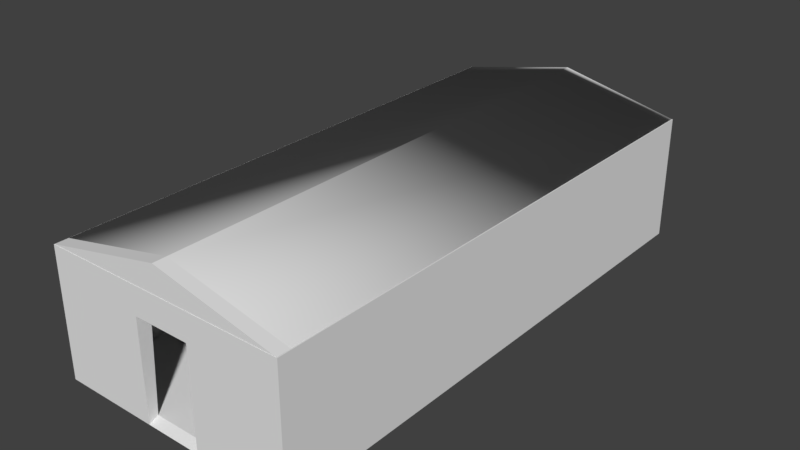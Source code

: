 # Source: Bunkhouse.blend  (saved by Blender 2.80.75; exported with 4.5.12 LTS)
import bpy
from mathutils import Matrix  # noqa: F401  (used for matrix-valued properties, if any)

bpy.ops.wm.read_factory_settings(use_empty=True)
scene = bpy.context.scene
scene.name = 'Scene'

# ---- collections
col_collection_1 = bpy.data.collections.new('Collection 1'); scene.collection.children.link(col_collection_1)

# ---- world
world_world = bpy.data.worlds.new('World'); scene.world = world_world
world_world.color = (0.05088, 0.05088, 0.05088)
world_world.use_sun_shadow = False
world_world.sun_shadow_jitter_overblur = 0.0

# ---- meshes
me_cube_001 = bpy.data.meshes.new('Cube.001')
me_cube_001.from_pydata([(-1.58, -8.997, -1.278), (-1.58, -8.997, 4.996), (-1.58, 17.97, -1.278), (-1.58, 17.97, 4.996), (10.59, -8.997, -1.278), (10.59, -8.997, 4.996), (10.59, 17.97, -1.278), (10.59, 17.97, 4.996), (3.171, -8.997, -1.278), (5.951, -8.997, -1.278), (5.951, 17.97, -1.278), (3.171, 17.97, -1.278), (3.171, -8.997, 3.635), (5.951, -8.997, 3.635), (3.171, 17.97, 3.635), (5.951, 17.97, 3.635), (-1.276, -8.323, -1.121), (-1.276, -8.323, 4.996), (-1.276, 17.29, -1.121), (-1.276, 17.29, 4.996), (10.29, -8.323, -1.121), (10.29, -8.323, 4.996), (10.29, 17.29, -1.121), (10.29, 17.29, 4.996), (3.171, -8.548, -1.069), (5.951, -8.548, -1.069), (5.951, 17.29, -1.121), (3.171, 17.29, -1.121), (3.171, -8.323, 3.635), (5.951, -8.323, 3.635), (3.171, 17.29, 3.635), (5.951, 17.29, 3.635)], [], [(0, 1, 3, 2), (2, 3, 7, 6, 10, 15, 14, 11), (6, 7, 5, 4), (4, 5, 1, 0, 8, 12, 13, 9), (2, 11, 8, 0), (8, 11, 10, 9), (9, 10, 6, 4), (11, 14, 15, 10), (16, 18, 19, 17), (18, 27, 30, 31, 26, 22, 23, 19), (22, 20, 21, 23), (20, 25, 29, 28, 24, 16, 17, 21), (18, 16, 24, 27), (24, 25, 26, 27), (25, 20, 22, 26), (27, 26, 31, 30), (3, 1, 17, 19), (7, 3, 19, 23), (5, 7, 23, 21), (1, 5, 21, 17), (8, 9, 25, 24), (12, 8, 24, 28), (13, 12, 28, 29), (9, 13, 29, 25)])
me_cube_001.polygons.foreach_set('use_smooth', [True] * 24)
_k = set([(0, 1), (0, 2), (0, 8), (1, 3), (1, 5), (2, 3), (2, 11), (3, 7), (4, 5), (4, 6), (4, 9), (5, 7), (6, 7), (6, 10), (8, 9), (8, 12), (8, 24), (9, 13), (9, 25), (10, 11), (12, 13), (12, 28), (13, 29), (16, 17), (16, 18), (16, 24), (17, 19), (17, 21), (18, 19), (18, 27), (19, 23), (20, 21), (20, 22), (20, 25), (21, 23), (22, 23), (22, 26), (24, 25), (24, 28), (25, 29), (26, 27), (28, 29)])
me_cube_001.attributes.new('sharp_edge', 'BOOLEAN', 'EDGE').data.foreach_set('value', [ (min(e.vertices), max(e.vertices)) in _k for e in me_cube_001.edges])
_uv = me_cube_001.uv_layers.new(name='UVMap')
_uv.uv.foreach_set('vector', [0.375, 0.0, 0.625, 0.0, 0.625, 0.25, 0.375, 0.25, 0.375, 0.25, 0.625, 0.25, 0.625, 0.5, 0.375, 0.5, 0.375, 0.4047, 0.5708, 0.4047, 0.5708, 0.3476, 0.375, 0.3476, 0.375, 0.5, 0.625, 0.5, 0.625, 0.75, 0.375, 0.75, 0.375, 0.75, 0.625, 0.75, 0.625, 1.0, 0.375, 1.0, 0.375, 0.9024, 0.5708, 0.9024, 0.5708, 0.8453, 0.375, 0.8453, 0.125, 0.5, 0.2226, 0.5, 0.2226, 0.75, 0.125, 0.75, 0.2226, 0.75, 0.2226, 0.5, 0.2797, 0.5, 0.2797, 0.75, 0.2797, 0.75, 0.2797, 0.5, 0.375, 0.5, 0.375, 0.75, 0.375, 0.3476, 0.5708, 0.3476, 0.5708, 0.4047, 0.375, 0.4047, 0.375, 0.0, 0.375, 0.25, 0.625, 0.25, 0.625, 0.0, 0.375, 0.25, 0.375, 0.3476, 0.5708, 0.3476, 0.5708, 0.4047, 0.375, 0.4047, 0.375, 0.5, 0.625, 0.5, 0.625, 0.25, 0.375, 0.5, 0.375, 0.75, 0.625, 0.75, 0.625, 0.5, 0.375, 0.75, 0.375, 0.8453, 0.5708, 0.8453, 0.5708, 0.9024, 0.375, 0.9024, 0.375, 1.0, 0.625, 1.0, 0.625, 0.75, 0.125, 0.5, 0.125, 0.75, 0.2226, 0.75, 0.2226, 0.5, 0.2226, 0.75, 0.2797, 0.75, 0.2797, 0.5, 0.2226, 0.5, 0.2797, 0.75, 0.375, 0.75, 0.375, 0.5, 0.2797, 0.5, 0.375, 0.3476, 0.375, 0.4047, 0.5708, 0.4047, 0.5708, 0.3476, 0.625, 0.25, 0.625, 0.0, 0.625, 0.0, 0.625, 0.25, 0.625, 0.5, 0.625, 0.25, 0.625, 0.25, 0.625, 0.5, 0.625, 0.75, 0.625, 0.5, 0.625, 0.5, 0.625, 0.75, 0.625, 1.0, 0.625, 0.75, 0.625, 0.75, 0.625, 1.0, 0.2226, 0.75, 0.2797, 0.75, 0.2797, 0.75, 0.2226, 0.75, 0.5708, 0.9024, 0.375, 0.9024, 0.375, 0.9024, 0.5708, 0.9024, 0.5708, 0.8453, 0.5708, 0.9024, 0.5708, 0.9024, 0.5708, 0.8453, 0.375, 0.8453, 0.5708, 0.8453, 0.5708, 0.8453, 0.375, 0.8453])
me_cube_001.use_remesh_preserve_volume = False
me_cube_001.use_remesh_preserve_attributes = False
me_cube_001.use_mirror_vertex_groups = False
me_cube_001.update()
me_cube_001.normals_split_custom_set([tuple(v) for v in zip(*[iter([-1.0, 0.0, 0.0, -1.0, 0.0, 0.0, -1.0, 0.0, 0.0, -1.0, 0.0, 0.0, 0.0, 1.0, 2.209e-07, 0.0, 1.0, 2.209e-07, 0.0, 1.0, 2.209e-07, 0.0, 1.0, 2.209e-07, 0.0, 1.0, 3.948e-08, 0.0, 1.0, 3.948e-08, 0.0, 1.0, 3.948e-08, 0.0, 1.0, 3.948e-08, 1.0, 0.0, 0.0, 1.0, 0.0, 0.0, 1.0, 0.0, 0.0, 1.0, 0.0, 0.0, 0.0, -1.0, 9.134e-08, 0.0, -1.0, 9.134e-08, 0.0, -1.0, 9.134e-08, 0.0, -1.0, 9.134e-08, 0.0, -1.0, 9.134e-08, 0.0, -1.0, 9.134e-08, 0.0, -1.0, 9.134e-08, 0.0, -1.0, 9.134e-08, 0.0, 0.0, -1.0, 0.0, 0.0, -1.0, 0.0, 0.0, -1.0, 0.0, 0.0, -1.0, 0.0, 0.0, -1.0, 0.0, 0.0, -1.0, 0.0, 0.0, -1.0, 0.0, 0.0, -1.0, 0.0, 0.0, -1.0, 0.0, 0.0, -1.0, 0.0, 0.0, -1.0, 0.0, 0.0, -1.0, 0.0, 1.0, 3.948e-08, 0.0, 1.0, 3.948e-08, 0.0, 1.0, 3.948e-08, 0.0, 1.0, 3.948e-08, 1.0, 0.0, 0.0, 1.0, 0.0, 0.0, 1.0, 0.0, 0.0, 1.0, 0.0, 0.0, 0.0, -1.0, 0.0, 0.0, -1.0, 1.443e-07, 0.0, -1.0, 1.443e-07, 0.0, -1.0, 1.443e-07, 0.0, -1.0, 1.443e-07, 0.0, -1.0, 0.0, 0.0, -1.0, 0.0, 0.0, -1.0, 0.0, -1.0, 0.0, 0.0, -1.0, 0.0, 0.0, -1.0, 0.0, 0.0, -1.0, 0.0, 0.0, -2.601e-10, 0.9999, -0.01722, -2.601e-10, 0.9999, -0.01722, -2.601e-10, 0.9999, -0.01722, -2.601e-10, 0.9999, -0.01722, -2.601e-10, 0.9999, -0.01722, -2.601e-10, 0.9999, -0.01722, -2.601e-10, 0.9999, -0.01722, -2.601e-10, 0.9999, -0.01722, -0.005854, 0.001016, 1.0, -0.005854, 0.001016, 1.0, -0.002879, 0.001528, 1.0, -0.002927, 0.00152, 1.0, -0.002879, 0.001528, 1.0, 0.002952, 0.001528, 1.0, 0.003002, 0.00152, 1.0, -0.002927, 0.00152, 1.0, 0.002952, 0.001528, 1.0, 0.006004, 0.001016, 1.0, 0.006004, 0.001016, 1.0, 0.003002, 0.00152, 1.0, 0.0, -1.0, 1.443e-07, 0.0, -1.0, 1.443e-07, 0.0, -1.0, 1.443e-07, 0.0, -1.0, 1.443e-07, 0.0, 0.0, 1.0, 0.0, 0.0, 1.0, 0.0, 0.0, 1.0, 0.0, 0.0, 1.0, 0.0, 0.0, 1.0, 0.0, 0.0, 1.0, 0.0, 0.0, 1.0, 0.0, 0.0, 1.0, 0.0, 0.0, 1.0, 0.0, 0.0, 1.0, 0.0, 0.0, 1.0, 0.0, 0.0, 1.0, 0.0, 0.0, 1.0, 0.0, 0.0, 1.0, 0.0, 0.0, 1.0, 0.0, 0.0, 1.0, 0.0, -0.4219, 0.9066, 0.0, -0.4219, 0.9066, 0.0, -0.4219, 0.9066, 0.0, -0.4219, 0.9066, 1.0, 3.546e-07, 0.0, 1.0, 3.546e-07, 0.0, 1.0, 3.546e-07, 0.0, 1.0, 3.546e-07, 0.0, 0.0, 0.0, -1.0, 0.0, 0.0, -1.0, 0.0, 0.0, -1.0, 0.0, 0.0, -1.0, -1.0, -7.092e-07, 3.984e-07, -1.0, -7.092e-07, 3.984e-07, -1.0, -7.092e-07, 3.984e-07, -1.0, -7.092e-07, 3.984e-07])] * 3)])
me_cube_002 = bpy.data.meshes.new('Cube.002')
me_cube_002.from_pydata([(-1.572, -8.982, 4.998), (10.54, -8.982, 4.998), (4.482, -8.982, 6.314), (10.54, -8.323, 4.998), (4.482, -8.323, 6.314), (-1.572, -8.323, 4.998), (4.482, 17.96, 6.314), (-1.572, 17.96, 4.998), (10.54, 17.96, 4.998), (4.482, 17.29, 6.314), (-1.572, 17.29, 4.998), (10.54, 17.29, 4.998), (-1.405, -8.874, 5.016), (4.482, -8.892, 6.136), (4.482, -8.323, 6.114), (10.37, -8.874, 5.016), (10.51, -8.323, 4.799), (-1.558, -8.323, 4.798), (-1.53, 17.94, 4.804), (10.49, 17.94, 4.804), (4.463, 17.87, 6.136), (4.461, 17.34, 6.121), (-1.53, 17.31, 4.803), (10.49, 17.31, 4.803), (4.482, -8.323, 6.114)], [], [(0, 2, 4, 5), (3, 4, 2, 1), (1, 2, 0), (5, 3, 1, 0), (7, 6, 8), (10, 9, 6, 7), (9, 11, 8, 6), (4, 3, 11, 9), (5, 4, 9, 10), (9, 10, 11), (12, 17, 14, 13), (16, 15, 13, 14), (15, 12, 13), (18, 19, 20), (22, 18, 20, 21), (21, 20, 19, 23), (14, 21, 23, 16), (17, 22, 21, 14), (21, 23, 22), (7, 8, 19, 18), (5, 10, 22, 17), (8, 11, 23, 19), (10, 7, 18, 22), (11, 3, 16, 23), (11, 10, 22, 23), (10, 9, 21, 22), (9, 11, 23, 21), (3, 5, 24)])
me_cube_002.polygons.foreach_set('use_smooth', [True] * 28)
_k = set([(0, 1), (0, 2), (0, 5), (1, 2), (1, 3), (2, 4), (3, 4), (4, 5), (4, 9), (6, 7), (6, 8), (6, 9), (12, 13), (12, 15), (12, 17), (13, 14), (13, 15), (14, 16), (14, 17), (14, 21), (15, 16), (18, 20), (19, 20), (20, 21)])
me_cube_002.attributes.new('sharp_edge', 'BOOLEAN', 'EDGE').data.foreach_set('value', [ (min(e.vertices), max(e.vertices)) in _k for e in me_cube_002.edges])
_uv = me_cube_002.uv_layers.new(name='UVMap')
_uv.uv.foreach_set('vector', [0.375, 0.0, 0.625, 0.0, 0.625, 0.25, 0.375, 0.25, 0.375, 0.5, 0.625, 0.5, 0.625, 0.75, 0.375, 0.75, 0.375, 0.75, 0.625, 1.0, 0.375, 1.0, 0.125, 0.5, 0.375, 0.5, 0.375, 0.75, 0.125, 0.75, 0.375, 0.25, 0.625, 0.5, 0.375, 0.5, 0.375, 0.25, 0.625, 0.25, 0.625, 0.25, 0.375, 0.25, 0.625, 0.5, 0.375, 0.5, 0.375, 0.5, 0.625, 0.5, 0.625, 0.5, 0.375, 0.5, 0.375, 0.5, 0.625, 0.5, 0.375, 0.25, 0.625, 0.25, 0.625, 0.25, 0.375, 0.25, 0.625, 0.5, 0.0, 0.0, 0.0, 0.0, 0.375, 0.0, 0.375, 0.25, 0.625, 0.25, 0.625, 0.0, 0.375, 0.5, 0.375, 0.75, 0.625, 0.75, 0.625, 0.5, 0.375, 0.75, 0.375, 1.0, 0.625, 0.75, 0.375, 0.25, 0.375, 0.5, 0.625, 0.25, 0.375, 0.25, 0.375, 0.25, 0.625, 0.25, 0.625, 0.25, 0.625, 0.5, 0.625, 0.5, 0.375, 0.5, 0.375, 0.5, 0.625, 0.5, 0.625, 0.5, 0.375, 0.5, 0.375, 0.5, 0.375, 0.25, 0.375, 0.25, 0.625, 0.25, 0.625, 0.25, 0.875, 0.5, 0.0, 0.0, 0.0, 0.0, 0.375, 0.25, 0.375, 0.5, 0.375, 0.5, 0.375, 0.25, 0.375, 0.25, 0.375, 0.25, 0.375, 0.25, 0.375, 0.25, 0.375, 0.5, 0.375, 0.5, 0.375, 0.5, 0.375, 0.5, 0.375, 0.25, 0.375, 0.25, 0.375, 0.25, 0.375, 0.25, 0.375, 0.5, 0.375, 0.5, 0.375, 0.5, 0.375, 0.5, 0.0, 0.0, 0.0, 0.0, 0.0, 0.0, 0.0, 0.0, 0.0, 0.0, 0.625, 0.5, 0.625, 0.5, 0.0, 0.0, 0.875, 0.5, 0.0, 0.0, 0.0, 0.0, 0.875, 0.5, 0.375, 0.5, 0.125, 0.5, 0.375, 0.5])
me_cube_002.use_remesh_preserve_volume = False
me_cube_002.use_remesh_preserve_attributes = False
me_cube_002.use_mirror_vertex_groups = False
me_cube_002.update()
me_cube_002.normals_split_custom_set([tuple(v) for v in zip(*[iter([-0.2125, 0.0, 0.9772, -0.2125, 0.0, 0.9772, -0.2125, 0.0, 0.9772, -0.2125, 0.0, 0.9772, 0.2125, 0.0, 0.9772, 0.2125, 0.0, 0.9772, 0.2125, 0.0, 0.9772, 0.2125, 0.0, 0.9772, 0.0, -1.0, -4.786e-07, 0.0, -1.0, -4.786e-07, 0.0, -1.0, -4.786e-07, 0.0, 0.1153, -0.9933, 0.0, 0.1153, -0.9933, 0.0, 0.0, -1.0, 0.0, 0.0, -1.0, -0.6793, 0.6102, 0.4077, 0.0, 1.0, -9.573e-07, 0.6793, 0.6102, 0.4077, -0.829, 2.093e-06, 0.5592, -0.2125, 0.0, 0.9772, -0.2125, 0.0, 0.9772, -0.6793, 0.6102, 0.4077, 0.2125, 0.0, 0.9772, 0.829, 2.847e-06, 0.5592, 0.6793, 0.6102, 0.4077, 0.2125, 0.0, 0.9772, 0.2125, 0.0, 0.9772, 0.8264, 0.0002873, 0.5631, 0.8376, 0.0002934, 0.5464, 0.2125, 0.0, 0.9772, -0.8213, 0.0003801, 0.5704, -0.2125, 0.0, 0.9772, -0.2125, 0.0, 0.9772, -0.8324, 0.0003881, 0.5541, 0.0, -1.0, 1.915e-06, 0.0, -0.9982, -0.06012, 0.0, -0.9982, -0.06012, 0.1967, -0.1793, -0.9639, 0.1967, -0.1793, -0.9639, 0.1967, -0.1793, -0.9639, 0.1967, -0.1793, -0.9639, -0.1968, -0.1799, -0.9638, -0.1968, -0.1799, -0.9638, -0.1968, -0.1799, -0.9638, -0.1968, -0.1799, -0.9638, 0.0, 0.9999, 0.01579, 0.0, 0.9999, 0.01579, 0.0, 0.9999, 0.01579, -0.4484, 0.5279, -0.7213, 0.4487, 0.5282, -0.7209, 0.0, -0.9989, -0.04711, -0.5579, 0.00946, -0.8298, -0.4484, 0.5279, -0.7213, 0.216, 0.01366, -0.9763, 0.216, 0.01366, -0.9763, -0.2147, 0.01427, -0.9766, -0.2147, 0.01427, -0.9766, 0.4487, 0.5282, -0.7209, 0.5585, 0.009876, -0.8295, -0.2133, 3.099e-05, -0.977, -0.2133, 3.099e-05, -0.977, 0.5414, 0.000319, -0.8408, 0.5629, 0.0003259, -0.8265, -0.5701, 0.0005451, -0.8216, -0.5481, 0.0005382, -0.8364, 0.214, 0.0001856, -0.9768, 0.214, 0.0001856, -0.9768, 0.0, 0.9996, -0.02666, 0.0, -0.9966, -0.08273, 0.0, -0.9966, -0.08283, -0.6793, 0.6102, 0.4077, 0.6793, 0.6102, 0.4077, 0.4487, 0.5282, -0.7209, -0.4484, 0.5279, -0.7213, -0.8213, 0.0003801, 0.5704, -0.8324, 0.0003881, 0.5541, -0.5481, 0.0005382, -0.8364, -0.5701, 0.0005451, -0.8216, 0.6793, 0.6102, 0.4077, 0.829, 2.847e-06, 0.5592, 0.5585, 0.009876, -0.8295, 0.4487, 0.5282, -0.7209, -0.829, 2.093e-06, 0.5592, -0.6793, 0.6102, 0.4077, -0.4484, 0.5279, -0.7213, -0.5579, 0.00946, -0.8298, 0.8376, 0.0002934, 0.5464, 0.8264, 0.0002873, 0.5631, 0.5629, 0.0003259, -0.8265, 0.5414, 0.000319, -0.8408, 0.0, -0.9982, -0.06012, 0.0, -0.9982, -0.06012, 0.0, -0.9966, -0.08283, 0.0, -0.9966, -0.08273, -0.03715, 0.987, 0.1566, 0.002324, 0.988, 0.1547, -0.002622, 0.9879, 0.155, -0.03715, 0.987, 0.1566, 0.002324, 0.988, 0.1547, 0.03622, 0.9876, 0.1529, 0.03622, 0.9876, 0.1529, -0.002622, 0.9879, 0.155, 0.0, 0.1153, -0.9933, 0.0, 0.1153, -0.9933, 0.0, 1.0, 5.642e-07])] * 3)])

# ---- objects
ob_cube = bpy.data.objects.new('Cube', me_cube_001)
ob_cube_001 = bpy.data.objects.new('Cube.001', me_cube_002)

# ---- transforms, parenting, visibility, modifiers, constraints
ob_cube.location = (0.0, 0.0, 0.0)
ob_cube.rotation_euler = (-1.629e-07, 0.0, 0.0)
ob_cube.color = (0.8, 0.8, 0.8, 1.0)
ob_cube.lineart.crease_threshold = 0.0
ob_cube_001.location = (0.0, 0.0, 0.0)
ob_cube_001.rotation_euler = (-1.629e-07, 0.0, 0.0)
ob_cube_001.color = (0.8, 0.8, 0.8, 1.0)
ob_cube_001.lineart.crease_threshold = 0.0

# ---- collection membership
scene.collection.objects.link(ob_cube)
scene.collection.objects.link(ob_cube_001)

# ---- scene / render settings (as saved in the file)
scene.frame_start = 1; scene.frame_end = 250; scene.frame_set(1)
scene.render.engine = 'CYCLES'
scene.render.resolution_percentage = 50
scene.render.fps = 25
scene.render.dither_intensity = 0.0
scene.cycles.samples = 128
scene.cycles.sampling_pattern = 'TABULATED_SOBOL'
scene.cycles.use_adaptive_sampling = False
scene.cycles.use_light_tree = False
scene.cycles.max_bounces = 4
scene.view_settings.view_transform = 'Standard'
bpy.context.view_layer.update()

# ---- added for rendering (the .blend has no active camera and no usable light): camera, sun
cam_auto = bpy.data.cameras.new('AutoCamera')
cam_auto.lens = 50.0
cam_auto.sensor_width = 36.0
cam_auto.clip_end = 1000.0
ob_auto_camera = bpy.data.objects.new('AutoCamera', cam_auto)
scene.collection.objects.link(ob_auto_camera)
ob_auto_camera.location = (32.7638, -29.4254, 25.1248)
ob_auto_camera.rotation_euler = (1.09748, -7.21219e-08, 0.694738)
scene.camera = ob_auto_camera
light_auto_sun = bpy.data.lights.new('AutoSun', 'SUN')
light_auto_sun.energy = 3.0
light_auto_sun.angle = 0.0523599
ob_auto_sun = bpy.data.objects.new('AutoSun', light_auto_sun)
scene.collection.objects.link(ob_auto_sun)
ob_auto_sun.rotation_euler = (0.872665, 0.174533, 0.523599)
bpy.context.view_layer.update()
